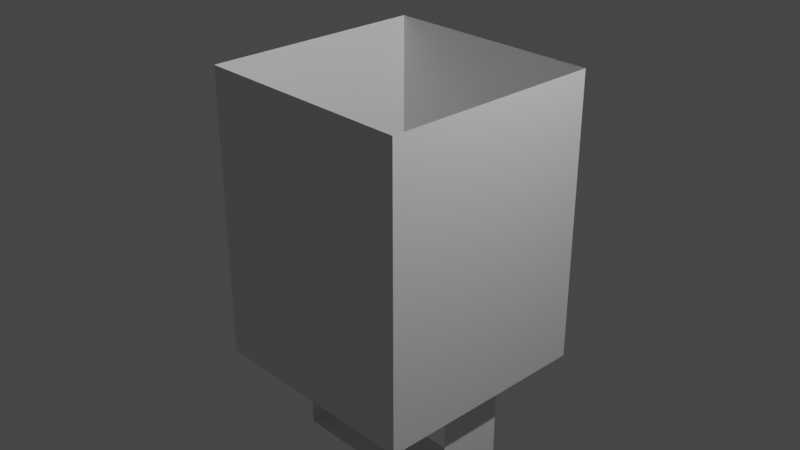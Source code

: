 # Source: obj.blend  (saved by Blender 2.83.19; exported with 4.5.12 LTS)
import bpy
from mathutils import Matrix  # noqa: F401  (used for matrix-valued properties, if any)

bpy.ops.wm.read_factory_settings(use_empty=True)
scene = bpy.context.scene
scene.name = 'Scene'

# ---- collections
col_collection = bpy.data.collections.new('Collection'); scene.collection.children.link(col_collection)

# ---- materials (node trees are filled in below, after node groups)
mat_material = bpy.data.materials.new('Material')
mat_material.alpha_threshold = 0.0
mat_material.use_transparent_shadow = False
mat_material.line_color = (0.0, 0.0, 0.0, 1.0)

# ---- material node trees
mat_material.use_nodes = True; mat_material.node_tree.nodes.clear()
_N = mat_material.node_tree.nodes; _L = mat_material.node_tree.links
n0 = _N.new('ShaderNodeOutputMaterial'); n0.name = 'Material Output'; n0.location = (300, 300)
n1 = _N.new('ShaderNodeBsdfPrincipled'); n1.name = 'Principled BSDF'; n1.location = (10, 300)
n1.distribution = 'GGX'
n1.subsurface_method = 'BURLEY'
n1.inputs[2].default_value = 0.4
n1.inputs[3].default_value = 1.45
n1.inputs[27].default_value = (0.0, 0.0, 0.0, 1.0)
n1.inputs[28].default_value = 1.0
_L.new(n1.outputs[0], n0.inputs[0])
n0.is_active_output = True

# ---- world
world_world = bpy.data.worlds.new('World'); scene.world = world_world
world_world.use_nodes = True; world_world.node_tree.nodes.clear()
_N = world_world.node_tree.nodes; _L = world_world.node_tree.links
n0 = _N.new('ShaderNodeOutputWorld'); n0.name = 'World Output'; n0.location = (300, 300)
n1 = _N.new('ShaderNodeBackground'); n1.name = 'Background'; n1.location = (10, 300)
n1.inputs[0].default_value = (0.05088, 0.05088, 0.05088, 1.0)
_L.new(n1.outputs[0], n0.inputs[0])
n0.is_active_output = True
world_world.color = (0.05088, 0.05088, 0.05088)
world_world.use_sun_shadow = False
world_world.sun_shadow_jitter_overblur = 0.0

# ---- cameras
cam_camera = bpy.data.cameras.new('Camera')
cam_camera.clip_end = 100.0
cam_camera.ortho_scale = 7.314

# ---- lights
light_light = bpy.data.lights.new('Light', 'POINT')
light_light.transmission_factor = 0.0
light_light.energy = 1000.0
light_light.shadow_soft_size = 0.1
light_light.shadow_maximum_resolution = 0.006
light_light.use_absolute_resolution = True

# ---- meshes
me_cube = bpy.data.meshes.new('Cube')
me_cube.from_pydata([(1.246, 1.246, 1.608), (1.246, 1.246, -1.608), (1.246, -1.246, 1.608), (-1.246, 1.246, 1.608)], [(0, 1), (0, 2), (3, 0)], [])
_uv = me_cube.uv_layers.new(name='UVMap')
_uv.uv.foreach_set('vector', [])
me_cube.materials.append(mat_material)
me_cube.use_remesh_preserve_volume = False
me_cube.use_remesh_preserve_attributes = False
me_cube.use_mirror_vertex_groups = False
me_cube.update()
me_cube_001 = bpy.data.meshes.new('Cube.001')
me_cube_001.from_pydata([(1.246, -1.246, 1.608), (1.246, -1.246, -1.608), (-1.246, -1.246, 1.608), (-1.246, -1.246, -1.608)], [], [(1, 0, 2, 3)])
_uv = me_cube_001.uv_layers.new(name='UVMap')
_uv.uv.foreach_set('vector', [0.375, 0.75, 0.625, 0.75, 0.625, 1.0, 0.375, 1.0])
me_cube_001.materials.append(mat_material)
me_cube_001.use_remesh_preserve_volume = False
me_cube_001.use_remesh_preserve_attributes = False
me_cube_001.use_mirror_vertex_groups = False
me_cube_001.update()
me_cube_002 = bpy.data.meshes.new('Cube.002')
me_cube_002.from_pydata([(1.246, 1.246, 1.608), (1.246, 1.246, -1.608), (1.246, -1.246, 1.608), (1.246, -1.246, -1.608)], [], [(1, 0, 2, 3)])
_uv = me_cube_002.uv_layers.new(name='UVMap')
_uv.uv.foreach_set('vector', [0.375, 0.5, 0.625, 0.5, 0.625, 0.75, 0.375, 0.75])
me_cube_002.materials.append(mat_material)
me_cube_002.use_remesh_preserve_volume = False
me_cube_002.use_remesh_preserve_attributes = False
me_cube_002.use_mirror_vertex_groups = False
me_cube_002.update()
me_cube_003 = bpy.data.meshes.new('Cube.003')
me_cube_003.from_pydata([(1.246, 1.246, 1.608), (1.246, 1.246, -1.608), (-1.246, 1.246, 1.608), (-1.246, 1.246, -1.608)], [], [(3, 2, 0, 1)])
_uv = me_cube_003.uv_layers.new(name='UVMap')
_uv.uv.foreach_set('vector', [0.375, 0.25, 0.625, 0.25, 0.625, 0.5, 0.375, 0.5])
me_cube_003.materials.append(mat_material)
me_cube_003.use_remesh_preserve_volume = False
me_cube_003.use_remesh_preserve_attributes = False
me_cube_003.use_mirror_vertex_groups = False
me_cube_003.update()
me_cube_004 = bpy.data.meshes.new('Cube.004')
me_cube_004.from_pydata([(-1.246, 1.246, 1.608), (-1.246, 1.246, -1.608), (-1.246, -1.246, 1.608), (-1.246, -1.246, -1.608)], [], [(3, 2, 0, 1)])
_uv = me_cube_004.uv_layers.new(name='UVMap')
_uv.uv.foreach_set('vector', [0.375, 0.0, 0.625, 0.0, 0.625, 0.25, 0.375, 0.25])
me_cube_004.materials.append(mat_material)
me_cube_004.use_remesh_preserve_volume = False
me_cube_004.use_remesh_preserve_attributes = False
me_cube_004.use_mirror_vertex_groups = False
me_cube_004.update()
me_cube_005 = bpy.data.meshes.new('Cube.005')
me_cube_005.from_pydata([(1.246, 1.246, -1.608), (1.246, -1.246, -1.608), (-1.246, 1.246, -1.608), (-1.246, -1.246, -1.608)], [], [(2, 0, 1, 3)])
_uv = me_cube_005.uv_layers.new(name='UVMap')
_uv.uv.foreach_set('vector', [0.125, 0.5, 0.375, 0.5, 0.375, 0.75, 0.125, 0.75])
me_cube_005.materials.append(mat_material)
me_cube_005.use_remesh_preserve_volume = False
me_cube_005.use_remesh_preserve_attributes = False
me_cube_005.use_mirror_vertex_groups = False
me_cube_005.update()
me_cube_007 = bpy.data.meshes.new('Cube.007')
me_cube_007.from_pydata([], [], [])
_uv = me_cube_007.uv_layers.new(name='UVMap')
_uv.uv.foreach_set('vector', [])
me_cube_007.use_remesh_fix_poles = True
me_cube_007.use_remesh_preserve_attributes = False
me_cube_007.use_mirror_vertex_groups = False
me_cube_007.update()
me_cube_010 = bpy.data.meshes.new('Cube.010')
me_cube_010.from_pydata([(-1.434, -0.3767, 1.067), (-1.434, 0.3767, 1.067), (-0.1151, -0.3767, 1.067), (-0.1151, 0.3767, 1.067)], [], [(3, 1, 0, 2)])
_uv = me_cube_010.uv_layers.new(name='UVMap')
_uv.uv.foreach_set('vector', [0.625, 0.5, 0.875, 0.5, 0.875, 0.75, 0.625, 0.75])
me_cube_010.use_remesh_fix_poles = True
me_cube_010.use_remesh_preserve_attributes = False
me_cube_010.use_mirror_vertex_groups = False
me_cube_010.update()
me_cube_011 = bpy.data.meshes.new('Cube.011')
me_cube_011.from_pydata([(-0.1151, -0.3767, -1.067), (-0.1151, -0.3767, 1.067), (-0.1151, 0.3767, -1.067), (-0.1151, 0.3767, 1.067)], [], [(2, 3, 1, 0)])
_uv = me_cube_011.uv_layers.new(name='UVMap')
_uv.uv.foreach_set('vector', [0.375, 0.5, 0.625, 0.5, 0.625, 0.75, 0.375, 0.75])
me_cube_011.use_remesh_fix_poles = True
me_cube_011.use_remesh_preserve_attributes = False
me_cube_011.use_mirror_vertex_groups = False
me_cube_011.update()
me_cube_012 = bpy.data.meshes.new('Cube.012')
me_cube_012.from_pydata([(-1.434, -0.3767, -1.067), (-1.434, 0.3767, -1.067), (-0.1151, -0.3767, -1.067), (-0.1151, 0.3767, -1.067)], [], [(1, 3, 2, 0)])
_uv = me_cube_012.uv_layers.new(name='UVMap')
_uv.uv.foreach_set('vector', [0.125, 0.5, 0.375, 0.5, 0.375, 0.75, 0.125, 0.75])
me_cube_012.use_remesh_fix_poles = True
me_cube_012.use_remesh_preserve_attributes = False
me_cube_012.use_mirror_vertex_groups = False
me_cube_012.update()

# ---- objects
ob_cube = bpy.data.objects.new('Cube', me_cube)
ob_light = bpy.data.objects.new('Light', light_light)
ob_camera = bpy.data.objects.new('Camera', cam_camera)
ob_cube_001 = bpy.data.objects.new('Cube.001', me_cube_001)
ob_cube_002 = bpy.data.objects.new('Cube.002', me_cube_002)
ob_cube_003 = bpy.data.objects.new('Cube.003', me_cube_003)
ob_cube_004 = bpy.data.objects.new('Cube.004', me_cube_004)
ob_cube_005 = bpy.data.objects.new('Cube.005', me_cube_005)
ob_handle = bpy.data.objects.new('handle', me_cube_007)
ob_handle_001 = bpy.data.objects.new('handle.001', me_cube_010)
ob_handle_002 = bpy.data.objects.new('handle.002', me_cube_011)
ob_handle_003 = bpy.data.objects.new('handle.003', me_cube_012)

# ---- transforms, parenting, visibility, modifiers, constraints
ob_cube.location = (0.0, 0.0, 0.0)
ob_cube.lock_rotations_4d = False
ob_cube.empty_display_type = 'ARROWS'
ob_cube.lineart.crease_threshold = 0.0
ob_light.location = (4.076, 1.005, 5.904)
ob_light.rotation_euler = (0.6503, 0.05522, 1.866)
ob_light.lock_rotations_4d = False
ob_light.empty_display_type = 'ARROWS'
ob_light.color = (0.0, 0.0, 0.0, 0.0)
ob_light.lineart.crease_threshold = 0.0
ob_camera.location = (7.359, -6.926, 4.958)
ob_camera.rotation_euler = (1.109, 0.0, 0.8149)
ob_camera.lock_rotations_4d = False
ob_camera.empty_display_type = 'ARROWS'
ob_camera.color = (0.0, 0.0, 0.0, 0.0)
ob_camera.display_type = 'WIRE'
ob_camera.lineart.crease_threshold = 0.0
ob_cube_001.location = (0.0, 0.0, 0.0)
ob_cube_001.lock_rotations_4d = False
ob_cube_001.empty_display_type = 'ARROWS'
ob_cube_001.lineart.crease_threshold = 0.0
ob_cube_002.location = (0.0, 0.0, 0.0)
ob_cube_002.lock_rotations_4d = False
ob_cube_002.empty_display_type = 'ARROWS'
ob_cube_002.lineart.crease_threshold = 0.0
ob_cube_003.location = (0.0, 0.0, 0.0)
ob_cube_003.lock_rotations_4d = False
ob_cube_003.empty_display_type = 'ARROWS'
ob_cube_003.lineart.crease_threshold = 0.0
ob_cube_004.location = (0.0, 0.0, 0.0)
ob_cube_004.lock_rotations_4d = False
ob_cube_004.empty_display_type = 'ARROWS'
ob_cube_004.lineart.crease_threshold = 0.0
ob_cube_005.location = (0.0, 0.0, 0.0)
ob_cube_005.lock_rotations_4d = False
ob_cube_005.empty_display_type = 'ARROWS'
ob_cube_005.lineart.crease_threshold = 0.0
ob_handle.location = (0.001377, 0.0, -3.004)
ob_handle.rotation_euler = (0.0, 1.571, 0.0)
ob_handle.lineart.crease_threshold = 0.0
ob_handle_001.location = (0.001377, 0.0, -3.004)
ob_handle_001.rotation_euler = (0.0, 1.571, 0.0)
ob_handle_001.lineart.crease_threshold = 0.0
ob_handle_002.location = (0.001377, 0.0, -3.004)
ob_handle_002.rotation_euler = (0.0, 1.571, 0.0)
ob_handle_002.lineart.crease_threshold = 0.0
ob_handle_003.location = (0.001377, 0.0, -3.004)
ob_handle_003.rotation_euler = (0.0, 1.571, 0.0)
ob_handle_003.lineart.crease_threshold = 0.0

# ---- collection membership
col_collection.objects.link(ob_cube)
col_collection.objects.link(ob_light)
col_collection.objects.link(ob_camera)
col_collection.objects.link(ob_cube_001)
col_collection.objects.link(ob_cube_002)
col_collection.objects.link(ob_cube_003)
col_collection.objects.link(ob_cube_004)
col_collection.objects.link(ob_cube_005)
col_collection.objects.link(ob_handle)
col_collection.objects.link(ob_handle_001)
col_collection.objects.link(ob_handle_002)
col_collection.objects.link(ob_handle_003)

# ---- scene / render settings (as saved in the file)
scene.camera = ob_camera
scene.frame_start = 1; scene.frame_end = 250; scene.frame_set(1)
scene.render.engine = 'BLENDER_EEVEE_NEXT'
scene.cycles.use_denoising = False
scene.cycles.samples = 128
scene.cycles.sampling_pattern = 'TABULATED_SOBOL'
scene.cycles.use_adaptive_sampling = False
scene.cycles.use_light_tree = False
scene.view_settings.view_transform = 'Filmic'
bpy.context.view_layer.update()
